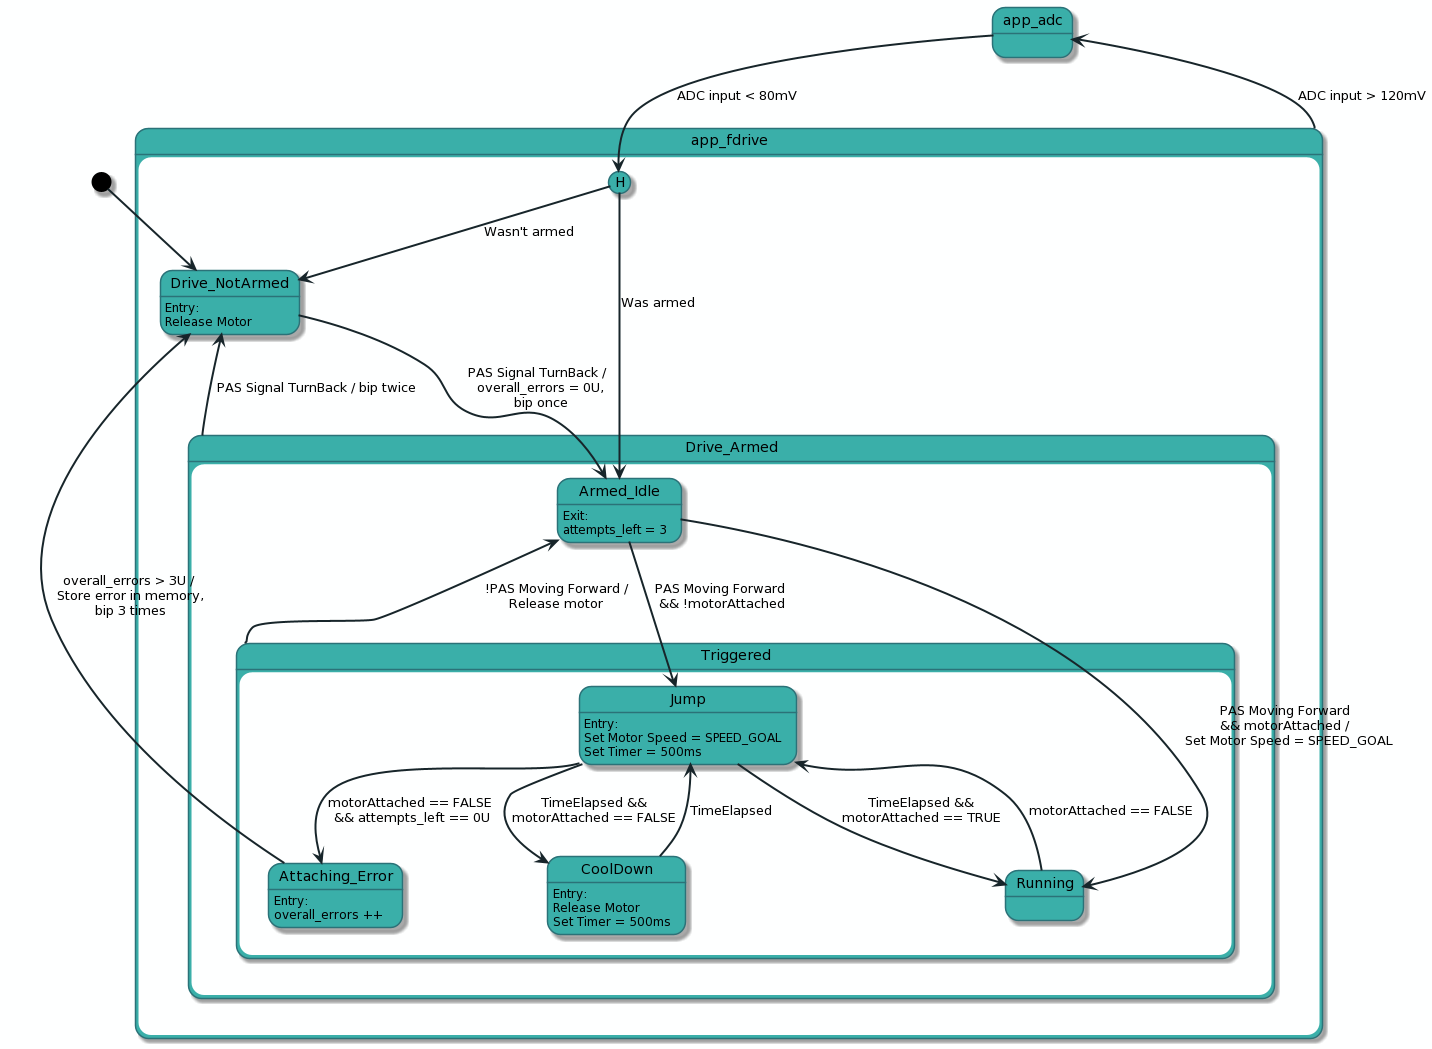

The diagram above was rendered by PlantUML. Its source (embedded in the PNG):
@startuml
skinparam backgroundColor #FEFFFF
skinparam state {
  StartColor Black
  EndColor Black
  BackgroundColor #3AAFA9
  BorderColor #2B7278
  FontName Yu Gothic UI Semibold
  StateBackgroundColor #DEF2F1
  ArrowColor #17252A
  ArrowThickness 2
  ArrowFontName Yu Gothic UI Semibold
}


state app_fdrive {
    
    Drive_NotArmed: Entry:
    Drive_NotArmed: Release Motor
    
    
    state Drive_Armed {
        state Triggered {
            Jump --> CoolDown : TimeElapsed &&\nmotorAttached == FALSE
            CoolDown --> Jump : TimeElapsed
            Jump --> Running : TimeElapsed &&\nmotorAttached == TRUE
            Running --> Jump : motorAttached == FALSE

            Jump --> Attaching_Error : motorAttached == FALSE \n&& attempts_left == 0U

            Attaching_Error : Entry:
            Attaching_Error : overall_errors ++
            Jump : Entry:
            Jump : Set Motor Speed = SPEED_GOAL
            Jump:        Set Timer = 500ms
            CoolDown :  Entry:
            CoolDown :  Release Motor
            CoolDown :  Set Timer = 500ms

        }
        Armed_Idle : Exit:
        Armed_Idle : attempts_left = 3
        Armed_Idle --> Jump : PAS Moving Forward\n && !motorAttached

        Armed_Idle --> Running : PAS Moving Forward \n&& motorAttached / \n Set Motor Speed = SPEED_GOAL
        Triggered -up-> Armed_Idle: !PAS Moving Forward /\nRelease motor
    }

    Drive_NotArmed --> Armed_Idle : PAS Signal TurnBack / \n overall_errors = 0U,\n bip once
    Drive_Armed -up-> Drive_NotArmed : PAS Signal TurnBack / bip twice
    Attaching_Error -up-> Drive_NotArmed : overall_errors > 3U /\n Store error in memory,\n bip 3 times
}

[*] -down-> Drive_NotArmed
app_adc --> app_fdrive[H]: ADC input < 80mV
app_fdrive --> app_adc: ADC input > 120mV

app_fdrive[H] --> Drive_NotArmed : Wasn't armed
app_fdrive[H] -down-> Armed_Idle : Was armed
@enduml